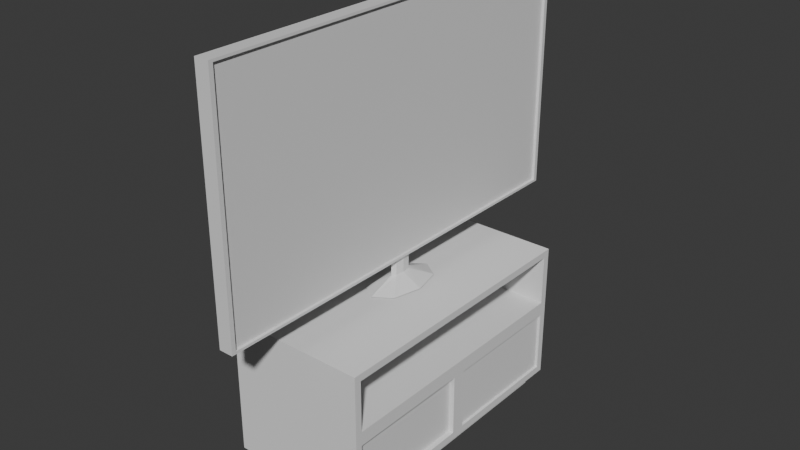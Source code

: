 # Source: Tv.blend  (saved by Blender 5.0.119; exported with 4.5.12 LTS)
import bpy
from mathutils import Matrix  # noqa: F401  (used for matrix-valued properties, if any)

bpy.ops.wm.read_factory_settings(use_empty=True)
scene = bpy.context.scene
scene.name = 'Scene'

# ---- collections
col_collection = bpy.data.collections.new('Collection'); scene.collection.children.link(col_collection)

# ---- materials (node trees are filled in below, after node groups)
mat_material = bpy.data.materials.new('Material')
mat_material.alpha_threshold = 0.0
mat_material.use_backface_culling_lightprobe_volume = False
mat_material.roughness = 0.5
mat_material.line_color = (0.0, 0.0, 0.0, 1.0)

# ---- material node trees
mat_material.use_nodes = True; mat_material.node_tree.nodes.clear()
_N = mat_material.node_tree.nodes; _L = mat_material.node_tree.links
n0 = _N.new('ShaderNodeOutputMaterial'); n0.name = 'Material Output'; n0.location = (200, 100)
n1 = _N.new('ShaderNodeBsdfPrincipled'); n1.name = 'Principled BSDF'; n1.location = (-200, 100)
_L.new(n1.outputs[0], n0.inputs[0])
n0.is_active_output = True

# ---- world
world_world = bpy.data.worlds.new('World'); scene.world = world_world
world_world.use_nodes = True; world_world.node_tree.nodes.clear()
_N = world_world.node_tree.nodes; _L = world_world.node_tree.links
n0 = _N.new('ShaderNodeOutputWorld'); n0.name = 'World Output'; n0.location = (200, 100)
n1 = _N.new('ShaderNodeBackground'); n1.name = 'Background'; n1.location = (-200, 100)
n1.inputs[0].default_value = (0.05088, 0.05088, 0.05088, 1.0)
_L.new(n1.outputs[0], n0.inputs[0])
n0.is_active_output = True
world_world.color = (0.05088, 0.05088, 0.05088)
world_world.sun_shadow_jitter_overblur = 0.0

# ---- meshes
me_cube = bpy.data.meshes.new('Cube')
me_cube.from_pydata([(0.1, 3.0, 1.7), (0.1, 3.0, -1.7), (0.1, -3.0, 1.7), (0.1, -3.0, -1.7), (-0.1, 3.0, 1.7), (-0.1, 3.0, -1.7), (-0.1, -3.0, 1.7), (-0.1, -3.0, -1.7), (0.1, 3.0, 1.7), (0.1, 3.0, -1.7), (0.1, -3.0, 1.7), (0.1, -3.0, -1.7), (0.1, 2.94, 1.666), (0.1, 2.94, -1.666), (0.1, -2.94, 1.666), (0.1, -2.94, -1.666), (0.06335, 2.94, 1.666), (0.06335, 2.94, -1.666), (0.06335, -2.94, 1.666), (0.06335, -2.94, -1.666), (0.0, 0.1744, -1.95), (0.0, 0.1744, -1.65), (0.04243, 0.1233, -1.95), (0.04243, 0.1233, -1.65), (0.06, 0.0, -1.95), (0.06, 0.0, -1.65), (0.04243, -0.1233, -1.95), (0.04243, -0.1233, -1.65), (0.0, -0.1744, -1.95), (0.0, -0.1744, -1.65), (-0.04243, -0.1233, -1.95), (-0.04243, -0.1233, -1.65), (-0.06, 0.0, -1.95), (-0.06, 0.0, -1.65), (-0.04243, 0.1233, -1.95), (-0.04243, 0.1233, -1.65), (2.296e-09, 0.57, -2.095), (0.2407, 0.403, -2.095), (0.3404, 0.0, -2.095), (0.2407, -0.403, -2.095), (2.296e-09, -0.57, -2.095), (-0.2407, -0.403, -2.095), (-0.3404, 0.0, -2.095), (-0.2407, 0.403, -2.095)], [], [(0, 4, 6, 2), (3, 2, 6, 7), (7, 6, 4, 5), (5, 1, 3, 7), (1, 0, 8, 9), (5, 4, 0, 1), (10, 11, 15, 14), (3, 1, 9, 11), (0, 2, 10, 8), (2, 3, 11, 10), (12, 14, 18, 16), (8, 10, 14, 12), (9, 8, 12, 13), (11, 9, 13, 15), (17, 16, 18, 19), (13, 12, 16, 17), (15, 13, 17, 19), (14, 15, 19, 18), (20, 21, 23, 22), (22, 23, 25, 24), (24, 25, 27, 26), (26, 27, 29, 28), (28, 29, 31, 30), (30, 31, 33, 32), (23, 21, 35, 33, 31, 29, 27, 25), (32, 33, 35, 34), (34, 35, 21, 20), (28, 30, 41, 40), (36, 37, 38, 39, 40, 41, 42, 43), (34, 20, 36, 43), (20, 22, 37, 36), (24, 26, 39, 38), (30, 32, 42, 41), (26, 28, 40, 39), (32, 34, 43, 42), (22, 24, 38, 37)])
_uv = me_cube.uv_layers.new(name='UVMap')
_uv.uv.foreach_set('vector', [0.625, 0.5, 0.875, 0.5, 0.875, 0.75, 0.625, 0.75, 0.375, 0.75, 0.625, 0.75, 0.625, 1.0, 0.375, 1.0, 0.375, 0.0, 0.625, 0.0, 0.625, 0.25, 0.375, 0.25, 0.125, 0.5, 0.375, 0.5, 0.375, 0.75, 0.125, 0.75, 0.375, 0.5, 0.625, 0.5, 0.625, 0.5, 0.375, 0.5, 0.375, 0.25, 0.625, 0.25, 0.625, 0.5, 0.375, 0.5, 0.625, 0.75, 0.375, 0.75, 0.375, 0.75, 0.625, 0.75, 0.375, 0.75, 0.375, 0.5, 0.375, 0.5, 0.375, 0.75, 0.625, 0.5, 0.625, 0.75, 0.625, 0.75, 0.625, 0.5, 0.625, 0.75, 0.375, 0.75, 0.375, 0.75, 0.625, 0.75, 0.625, 0.5, 0.625, 0.75, 0.625, 0.75, 0.625, 0.5, 0.625, 0.5, 0.625, 0.75, 0.625, 0.75, 0.625, 0.5, 0.375, 0.5, 0.625, 0.5, 0.625, 0.5, 0.375, 0.5, 0.375, 0.75, 0.375, 0.5, 0.375, 0.5, 0.375, 0.75, 0.375, 0.5, 0.625, 0.5, 0.625, 0.75, 0.375, 0.75, 0.375, 0.5, 0.625, 0.5, 0.625, 0.5, 0.375, 0.5, 0.375, 0.75, 0.375, 0.5, 0.375, 0.5, 0.375, 0.75, 0.625, 0.75, 0.375, 0.75, 0.375, 0.75, 0.625, 0.75, 1.0, 0.5, 1.0, 1.0, 0.875, 1.0, 0.875, 0.5, 0.875, 0.5, 0.875, 1.0, 0.75, 1.0, 0.75, 0.5, 0.75, 0.5, 0.75, 1.0, 0.625, 1.0, 0.625, 0.5, 0.625, 0.5, 0.625, 1.0, 0.5, 1.0, 0.5, 0.5, 0.5, 0.5, 0.5, 1.0, 0.375, 1.0, 0.375, 0.5, 0.375, 0.5, 0.375, 1.0, 0.25, 1.0, 0.25, 0.5, 0.4197, 0.4197, 0.25, 0.49, 0.08029, 0.4197, 0.01, 0.25, 0.08029, 0.08029, 0.25, 0.01, 0.4197, 0.08029, 0.49, 0.25, 0.25, 0.5, 0.25, 1.0, 0.125, 1.0, 0.125, 0.5, 0.125, 0.5, 0.125, 1.0, 0.0, 1.0, 0.0, 0.5, 0.5, 0.5, 0.375, 0.5, 0.375, 0.5, 0.5, 0.5, 0.75, 0.49, 0.9197, 0.4197, 0.99, 0.25, 0.9197, 0.08029, 0.75, 0.01, 0.5803, 0.08029, 0.51, 0.25, 0.5803, 0.4197, 0.125, 0.5, 0.0, 0.5, 0.0, 0.5, 0.125, 0.5, 1.0, 0.5, 0.875, 0.5, 0.875, 0.5, 1.0, 0.5, 0.75, 0.5, 0.625, 0.5, 0.625, 0.5, 0.75, 0.5, 0.375, 0.5, 0.25, 0.5, 0.25, 0.5, 0.375, 0.5, 0.625, 0.5, 0.5, 0.5, 0.5, 0.5, 0.625, 0.5, 0.25, 0.5, 0.125, 0.5, 0.125, 0.5, 0.25, 0.5, 0.875, 0.5, 0.75, 0.5, 0.75, 0.5, 0.875, 0.5])
me_cube.materials.append(mat_material)
me_cube.use_mirror_vertex_groups = False
me_cube.update()
me_cube_001 = bpy.data.meshes.new('Cube.001')
me_cube_001.from_pydata([(-1.0, -2.0, -2.418), (-1.0, -2.0, -0.4179), (-1.0, 2.0, -2.418), (-1.0, 2.0, -0.4179), (1.0, -2.0, -2.418), (1.0, -2.0, -0.4179), (1.0, 2.0, -2.418), (1.0, 2.0, -0.4179), (-1.0, -2.0, -1.34), (-1.0, 2.0, -1.34), (1.0, 2.0, -1.34), (1.0, -2.0, -1.34), (1.0, 1.9, -0.5179), (1.0, -1.9, -0.5179), (1.0, 1.9, -1.24), (1.0, -1.9, -1.24), (-0.7609, 1.9, -0.5179), (-0.7609, -1.9, -0.5179), (-0.7609, 1.9, -1.24), (-0.7609, -1.9, -1.24), (-1.0, 0.0, -2.418), (-1.0, 0.0, -0.4179), (1.0, 0.0, -2.418), (1.0, 0.0, -0.4179), (1.0, 0.0, -1.34), (-1.0, 0.0, -1.34), (1.0, 0.0, -0.5179), (1.0, 0.0, -1.24), (-0.7609, 0.0, -0.5179), (-0.7609, 0.0, -1.24), (1.0, 1.9, -1.44), (1.0, 1.9, -2.318), (1.0, 0.1, -2.318), (1.0, 0.1, -1.44), (1.0, 0.0, -2.418), (1.0, 0.0, -1.34), (1.0, -1.9, -1.44), (1.0, -1.9, -2.318), (1.0, -0.1, -1.44), (1.0, -0.1, -2.318), (0.9288, -1.9, -1.44), (0.9288, -1.9, -2.318), (0.9288, -0.1, -1.44), (0.9288, -0.1, -2.318), (0.9647, 1.9, -1.44), (0.9647, 1.9, -2.318), (0.9647, 0.1, -2.318), (0.9647, 0.1, -1.44), (-1.0, 2.0, -2.418), (1.0, 2.0, -2.418), (-0.8917, 0.0, -2.418), (-0.8917, -1.783, -2.418), (0.8917, 1.783, -2.418), (-0.8917, 1.783, -2.418), (0.8917, 0.0, -2.418), (0.8917, -1.783, -2.418), (-0.8917, 0.0, -2.578), (-0.8917, -1.783, -2.578), (0.8917, 1.783, -2.578), (-0.8917, 1.783, -2.578), (0.8917, 0.0, -2.578), (0.8917, -1.783, -2.578)], [], [(25, 21, 3, 9), (9, 3, 7, 10), (23, 5, 13, 26), (11, 5, 1, 8), (2, 6, 52, 53), (23, 21, 1, 5), (4, 11, 8, 0), (22, 24, 38, 39), (2, 9, 10, 6), (20, 25, 9, 2), (27, 14, 18, 29), (24, 10, 14, 27), (5, 11, 15, 13), (10, 7, 12, 14), (29, 28, 17, 19), (14, 12, 16, 18), (13, 15, 19, 17), (26, 13, 17, 28), (12, 26, 28, 16), (18, 16, 28, 29), (11, 24, 27, 15), (15, 27, 29, 19), (0, 8, 25, 20), (22, 6, 31, 32), (7, 3, 21, 23), (6, 2, 48, 49), (7, 23, 26, 12), (8, 1, 21, 25), (30, 33, 47, 44), (10, 24, 33, 30), (24, 22, 32, 33), (6, 10, 30, 31), (22, 24, 35, 34), (37, 39, 43, 41), (4, 22, 39, 37), (24, 11, 36, 38), (11, 4, 37, 36), (43, 42, 40, 41), (36, 37, 41, 40), (39, 38, 42, 43), (38, 36, 40, 42), (45, 44, 47, 46), (31, 30, 44, 45), (33, 32, 46, 47), (32, 31, 45, 46), (50, 53, 59, 56), (0, 20, 50, 51), (6, 22, 54, 52), (22, 4, 55, 54), (20, 2, 53, 50), (4, 0, 51, 55), (56, 59, 58, 60, 61, 57), (52, 54, 60, 58), (51, 50, 56, 57), (54, 55, 61, 60), (55, 51, 57, 61), (53, 52, 58, 59)])
_uv = me_cube_001.uv_layers.new(name='UVMap')
_uv.uv.foreach_set('vector', [0.5098, 0.125, 0.625, 0.125, 0.625, 0.25, 0.5098, 0.25, 0.5098, 0.25, 0.625, 0.25, 0.625, 0.5, 0.5098, 0.5, 0.625, 0.625, 0.625, 0.75, 0.625, 0.75, 0.625, 0.625, 0.5098, 0.75, 0.625, 0.75, 0.625, 1.0, 0.5098, 1.0, 0.375, 0.25, 0.375, 0.5, 0.375, 0.5, 0.375, 0.25, 0.625, 0.625, 0.875, 0.625, 0.875, 0.75, 0.625, 0.75, 0.375, 0.75, 0.5098, 0.75, 0.5098, 1.0, 0.375, 1.0, 0.375, 0.625, 0.5098, 0.625, 0.5098, 0.625, 0.375, 0.625, 0.375, 0.25, 0.5098, 0.25, 0.5098, 0.5, 0.375, 0.5, 0.375, 0.125, 0.5098, 0.125, 0.5098, 0.25, 0.375, 0.25, 0.5098, 0.625, 0.5098, 0.5, 0.5098, 0.5, 0.5098, 0.625, 0.5098, 0.625, 0.5098, 0.5, 0.5098, 0.5, 0.5098, 0.625, 0.625, 0.75, 0.5098, 0.75, 0.5098, 0.75, 0.625, 0.75, 0.5098, 0.5, 0.625, 0.5, 0.625, 0.5, 0.5098, 0.5, 0.5098, 0.625, 0.625, 0.625, 0.625, 0.75, 0.5098, 0.75, 0.5098, 0.5, 0.625, 0.5, 0.625, 0.5, 0.5098, 0.5, 0.625, 0.75, 0.5098, 0.75, 0.5098, 0.75, 0.625, 0.75, 0.625, 0.625, 0.625, 0.75, 0.625, 0.75, 0.625, 0.625, 0.625, 0.5, 0.625, 0.625, 0.625, 0.625, 0.625, 0.5, 0.5098, 0.5, 0.625, 0.5, 0.625, 0.625, 0.5098, 0.625, 0.5098, 0.75, 0.5098, 0.625, 0.5098, 0.625, 0.5098, 0.75, 0.5098, 0.75, 0.5098, 0.625, 0.5098, 0.625, 0.5098, 0.75, 0.375, 0.0, 0.5098, 0.0, 0.5098, 0.125, 0.375, 0.125, 0.375, 0.625, 0.375, 0.5, 0.375, 0.5, 0.375, 0.625, 0.625, 0.5, 0.875, 0.5, 0.875, 0.625, 0.625, 0.625, 0.375, 0.5, 0.375, 0.25, 0.375, 0.25, 0.375, 0.5, 0.625, 0.5, 0.625, 0.625, 0.625, 0.625, 0.625, 0.5, 0.5098, 0.0, 0.625, 0.0, 0.625, 0.125, 0.5098, 0.125, 0.5098, 0.5, 0.5098, 0.625, 0.5098, 0.625, 0.5098, 0.5, 0.5098, 0.5, 0.5098, 0.625, 0.5098, 0.625, 0.5098, 0.5, 0.5098, 0.625, 0.375, 0.625, 0.375, 0.625, 0.5098, 0.625, 0.375, 0.5, 0.5098, 0.5, 0.5098, 0.5, 0.375, 0.5, 0.375, 0.625, 0.5098, 0.625, 0.5098, 0.625, 0.375, 0.625, 0.375, 0.75, 0.375, 0.625, 0.375, 0.625, 0.375, 0.75, 0.375, 0.75, 0.375, 0.625, 0.375, 0.625, 0.375, 0.75, 0.5098, 0.625, 0.5098, 0.75, 0.5098, 0.75, 0.5098, 0.625, 0.5098, 0.75, 0.375, 0.75, 0.375, 0.75, 0.5098, 0.75, 0.375, 0.625, 0.5098, 0.625, 0.5098, 0.75, 0.375, 0.75, 0.5098, 0.75, 0.375, 0.75, 0.375, 0.75, 0.5098, 0.75, 0.375, 0.625, 0.5098, 0.625, 0.5098, 0.625, 0.375, 0.625, 0.5098, 0.625, 0.5098, 0.75, 0.5098, 0.75, 0.5098, 0.625, 0.375, 0.5, 0.5098, 0.5, 0.5098, 0.625, 0.375, 0.625, 0.375, 0.5, 0.5098, 0.5, 0.5098, 0.5, 0.375, 0.5, 0.5098, 0.625, 0.375, 0.625, 0.375, 0.625, 0.5098, 0.625, 0.375, 0.625, 0.375, 0.5, 0.375, 0.5, 0.375, 0.625, 0.375, 0.125, 0.375, 0.25, 0.375, 0.25, 0.375, 0.125, 0.375, 0.0, 0.375, 0.125, 0.375, 0.125, 0.375, 0.0, 0.375, 0.5, 0.375, 0.625, 0.375, 0.625, 0.375, 0.5, 0.375, 0.625, 0.375, 0.75, 0.375, 0.75, 0.375, 0.625, 0.375, 0.125, 0.375, 0.25, 0.375, 0.25, 0.375, 0.125, 0.375, 0.75, 0.375, 1.0, 0.375, 1.0, 0.375, 0.75, 0.375, 0.125, 0.375, 0.25, 0.375, 0.5, 0.375, 0.625, 0.375, 0.75, 0.375, 1.0, 0.375, 0.5, 0.375, 0.625, 0.375, 0.625, 0.375, 0.5, 0.375, 0.0, 0.375, 0.125, 0.375, 0.125, 0.375, 0.0, 0.375, 0.625, 0.375, 0.75, 0.375, 0.75, 0.375, 0.625, 0.375, 0.75, 0.375, 1.0, 0.375, 1.0, 0.375, 0.75, 0.375, 0.25, 0.375, 0.5, 0.375, 0.5, 0.375, 0.25])
me_cube_001.update()

# ---- objects
ob_cube = bpy.data.objects.new('Cube', me_cube)
ob_cube_001 = bpy.data.objects.new('Cube.001', me_cube_001)

# ---- transforms, parenting, visibility, modifiers, constraints
ob_cube.location = (0.0, 0.0, 0.0)
ob_cube.lock_rotations_4d = False
ob_cube.empty_display_type = 'ARROWS'
ob_cube.lineart.crease_threshold = 0.0
ob_cube_001.location = (0.0, 0.0, -1.7)

# ---- collection membership
col_collection.objects.link(ob_cube)
col_collection.objects.link(ob_cube_001)

# ---- scene / render settings (as saved in the file)
scene.frame_start = 1; scene.frame_end = 250; scene.frame_set(1)
scene.render.engine = 'BLENDER_EEVEE_NEXT'
scene.render.bake_bias = 0.0
scene.render.bake_samples = 0
scene.cycles.sampling_pattern = 'TABULATED_SOBOL'
scene.eevee.use_volume_custom_range = False
bpy.context.view_layer.update()

# ---- added for rendering (the .blend has no active camera and no usable light): camera, sun
cam_auto = bpy.data.cameras.new('AutoCamera')
cam_auto.lens = 50.0
cam_auto.sensor_width = 36.0
cam_auto.clip_end = 1000.0
ob_auto_camera = bpy.data.objects.new('AutoCamera', cam_auto)
scene.collection.objects.link(ob_auto_camera)
ob_auto_camera.location = (8.05165, -9.66198, 5.15254)
ob_auto_camera.rotation_euler = (1.09748, -7.21219e-08, 0.694738)
scene.camera = ob_auto_camera
light_auto_sun = bpy.data.lights.new('AutoSun', 'SUN')
light_auto_sun.energy = 3.0
light_auto_sun.angle = 0.0523599
ob_auto_sun = bpy.data.objects.new('AutoSun', light_auto_sun)
scene.collection.objects.link(ob_auto_sun)
ob_auto_sun.rotation_euler = (0.872665, 0.174533, 0.523599)
bpy.context.view_layer.update()
